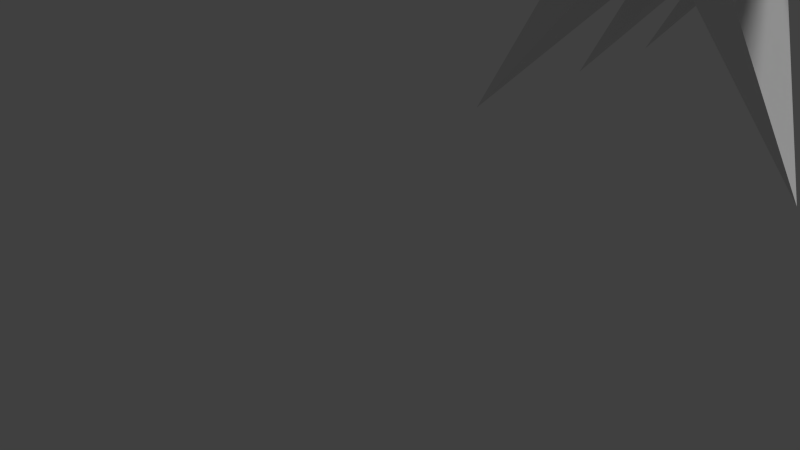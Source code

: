 # Source: arvoreCartunizada.blend  (saved by Blender 2.73.0; exported with 4.5.12 LTS)
import bpy
from mathutils import Matrix  # noqa: F401  (used for matrix-valued properties, if any)

bpy.ops.wm.read_factory_settings(use_empty=True)
scene = bpy.context.scene
scene.name = 'Scene'

# ---- collections
col_collection_1 = bpy.data.collections.new('Collection 1'); scene.collection.children.link(col_collection_1)

# ---- world
world_world = bpy.data.worlds.new('World'); scene.world = world_world
world_world.color = (0.05088, 0.05088, 0.05088)
world_world.use_sun_shadow = False
world_world.sun_shadow_jitter_overblur = 0.0
world_world.cycles.sampling_method = 'MANUAL'
world_world.cycles.sample_map_resolution = 256

# ---- cameras
cam_camera = bpy.data.cameras.new('Camera')
cam_camera.clip_end = 100.0
cam_camera.lens = 35.0
cam_camera.sensor_width = 32.0
cam_camera.sensor_height = 18.0
cam_camera.ortho_scale = 7.314
cam_camera.dof.focus_distance = 0.0
cam_camera.dof.aperture_fstop = 128.0

# ---- lights
light_lamp = bpy.data.lights.new('Lamp', 'SUN')
light_lamp.transmission_factor = 0.0
light_lamp.cutoff_distance = 30.0
light_lamp.angle = 0.1993
light_lamp.energy = 1.0
light_lamp.shadow_buffer_clip_start = 1.001
light_lamp.shadow_soft_size = 0.1
light_lamp.shadow_cascade_max_distance = 1000.0
light_lamp.cycles.use_multiple_importance_sampling = False

# ---- meshes
me_c_rculo = bpy.data.meshes.new('Círculo')
me_c_rculo.from_pydata([(-0.108, 4.531, -0.4155), (-2.749, 4.531, -2.501), (-0.7559, 4.531, -0.1489), (-3.542, 4.531, 1.418), (-0.108, 6.841, -0.4155), (-0.364, 4.531, 0.4518), (0.9903, 4.531, 3.332), (0.3764, 4.531, 0.3304), (4.21, 4.531, 0.6848), (0.4347, 4.531, -0.1755), (2.168, 4.531, -2.501), (-0.5449, 6.841, -0.553), (-0.7559, 6.841, -0.1489), (-0.9426, 6.841, 0.07734), (-0.364, 6.841, 0.4518), (0.1878, 6.841, 0.59), (0.3764, 6.841, 0.3304), (0.8187, 6.841, 0.07128), (0.4347, 6.841, -0.1755), (0.4185, 6.841, -0.553), (-0.06948, 6.885, -0.4422), (-2.594, 6.885, -2.434), (-0.7174, 6.885, -0.1757), (-3.305, 6.885, 1.356), (-0.3255, 6.885, 0.4251), (0.9941, 6.885, 3.164), (0.4149, 6.885, 0.3036), (4.084, 6.885, 0.6235), (0.4732, 6.885, -0.2022), (2.124, 6.885, -2.434), (-0.06948, 8.645, -0.4422), (-0.4518, 8.645, -0.5306), (-0.7174, 8.645, -0.1757), (-0.8087, 8.645, 0.03513), (-0.3255, 8.645, 0.4251), (0.2057, 8.645, 0.4952), (0.4149, 8.645, 0.3036), (0.7719, 8.645, 0.02968), (0.4732, 8.645, -0.2022), (0.4128, 8.645, -0.5306), (-0.06948, 8.807, -0.4422), (-2.579, 8.807, -2.42), (-0.7174, 8.807, -0.1757), (-3.278, 8.807, 1.352), (-0.3255, 8.807, 0.4251), (0.9884, 8.807, 3.145), (0.4149, 8.807, 0.3036), (4.06, 8.807, 0.6194), (0.4732, 8.807, -0.2022), (2.112, 8.807, -2.42), (-0.02257, 11.03, -0.04061), (-0.07932, -0.3592, -0.2541), (-0.07932, 5.701, -0.2541), (0.07793, -0.3592, -0.2285), (0.07793, 5.701, -0.2285), (0.204, -0.3592, -0.1568), (0.204, 5.701, -0.1568), (0.274, -0.3592, -0.05332), (0.274, 5.701, -0.05332), (0.274, -0.3592, 0.06158), (0.274, 5.701, 0.06159), (0.204, -0.3592, 0.1651), (0.204, 5.701, 0.1651), (0.07793, -0.3592, 0.2367), (0.07793, 5.701, 0.2368), (-0.07932, -0.3592, 0.2623), (-0.07932, 5.701, 0.2623), (-0.2366, -0.3592, 0.2367), (-0.2366, 5.701, 0.2368), (-0.3627, -0.3592, 0.1651), (-0.3627, 5.701, 0.1651), (-0.4327, -0.3592, 0.06158), (-0.4327, 5.701, 0.06159), (-0.4327, -0.3592, -0.05332), (-0.4327, 5.701, -0.05332), (-0.3627, -0.3592, -0.1568), (-0.3627, 5.701, -0.1568), (-0.2366, -0.3592, -0.2285), (-0.2366, 5.701, -0.2285)], [], [(3, 5, 14, 13), (10, 0, 4, 19), (9, 10, 19, 18), (8, 9, 18, 17), (7, 8, 17, 16), (6, 7, 16, 15), (5, 6, 15, 14), (2, 3, 13, 12), (1, 2, 12, 11), (0, 1, 11, 4), (13, 14, 24, 23), (19, 4, 20, 29), (18, 19, 29, 28), (17, 18, 28, 27), (16, 17, 27, 26), (15, 16, 26, 25), (14, 15, 25, 24), (12, 13, 23, 22), (4, 11, 21, 20), (11, 12, 22, 21), (23, 24, 34, 33), (29, 20, 30, 39), (28, 29, 39, 38), (27, 28, 38, 37), (26, 27, 37, 36), (25, 26, 36, 35), (24, 25, 35, 34), (22, 23, 33, 32), (20, 21, 31, 30), (21, 22, 32, 31), (33, 34, 44, 43), (39, 30, 40, 49), (38, 39, 49, 48), (37, 38, 48, 47), (36, 37, 47, 46), (35, 36, 46, 45), (34, 35, 45, 44), (32, 33, 43, 42), (30, 31, 41, 40), (31, 32, 42, 41), (1, 0, 10, 9, 8, 7, 6, 5, 3, 2), (23, 22, 21, 20, 29, 28, 27, 26, 25, 24), (43, 42, 41, 40, 49, 48, 47, 46, 45, 44), (51, 52, 54, 53), (53, 54, 56, 55), (55, 56, 58, 57), (57, 58, 60, 59), (59, 60, 62, 61), (61, 62, 64, 63), (63, 64, 66, 65), (65, 66, 68, 67), (67, 68, 70, 69), (69, 70, 72, 71), (71, 72, 74, 73), (73, 74, 76, 75), (75, 76, 78, 77), (77, 78, 52, 51), (43, 44, 50), (49, 40, 50), (48, 49, 50), (47, 48, 50), (46, 47, 50), (45, 46, 50), (44, 45, 50), (42, 43, 50), (40, 41, 50), (41, 42, 50)])
me_c_rculo.polygons.foreach_set('use_smooth', [0, 0, 0, 0, 0, 0, 0, 0, 0, 0, 0, 0, 0, 0, 0, 0, 0, 0, 0, 0, 0, 0, 0, 0, 0, 0, 0, 0, 0, 0, 0, 0, 0, 0, 0, 0, 0, 0, 0, 0, 0, 0, 0, 1, 1, 1, 1, 1, 1, 1, 1, 1, 1, 1, 1, 1, 1, 0, 0, 0, 0, 0, 0, 0, 0, 0, 0])
_uv = me_c_rculo.uv_layers.new(name='Mapa UV')
_uv.uv.foreach_set('vector', [0.2293, 0.3674, 0.1439, 0.2845, 0.1578, 0.2205, 0.1924, 0.2264, 0.2262, 0.000333, 0.2564, 0.123, 0.1973, 0.1707, 0.1841, 0.1456, 0.1356, 0.08774, 0.2262, 0.000333, 0.1841, 0.1456, 0.1612, 0.1614, 0.000333, 0.07346, 0.1356, 0.08774, 0.1612, 0.1614, 0.1338, 0.1634, 0.06174, 0.19, 0.000333, 0.07346, 0.1338, 0.1634, 0.1357, 0.1911, 0.0003331, 0.3245, 0.06174, 0.19, 0.1357, 0.1911, 0.1327, 0.2119, 0.1439, 0.2845, 0.0003331, 0.3245, 0.1327, 0.2119, 0.1578, 0.2205, 0.261, 0.2486, 0.2293, 0.3674, 0.1924, 0.2264, 0.2, 0.2102, 0.377, 0.1855, 0.261, 0.2486, 0.2, 0.2102, 0.2165, 0.1864, 0.2564, 0.123, 0.377, 0.1855, 0.2165, 0.1864, 0.1973, 0.1707, 0.8087, 0.1583, 0.8121, 0.186, 0.8101, 0.1866, 0.6903, 0.1554, 0.8702, 0.1803, 0.8524, 0.167, 0.8549, 0.1671, 0.9981, 0.1783, 0.8537, 0.1927, 0.8702, 0.1803, 0.9981, 0.1783, 0.856, 0.1932, 0.8517, 0.2125, 0.8537, 0.1927, 0.856, 0.1932, 0.9088, 0.3374, 0.8295, 0.2076, 0.8517, 0.2125, 0.9088, 0.3374, 0.8314, 0.2092, 0.8121, 0.2066, 0.8295, 0.2076, 0.8314, 0.2092, 0.6903, 0.2972, 0.8121, 0.186, 0.8121, 0.2066, 0.6903, 0.2972, 0.8101, 0.1866, 0.8239, 0.1543, 0.8087, 0.1583, 0.6903, 0.1554, 0.8255, 0.1523, 0.8524, 0.167, 0.8481, 0.1478, 0.8914, 0.00923, 0.8549, 0.1671, 0.8481, 0.1478, 0.8239, 0.1543, 0.8255, 0.1523, 0.8914, 0.00923, 0.1366, 0.705, 0.1363, 0.5951, 0.1709, 0.5664, 0.1944, 0.5873, 0.3495, 0.4408, 0.2869, 0.5509, 0.2298, 0.5516, 0.2324, 0.5262, 0.2261, 0.4671, 0.3495, 0.4408, 0.2324, 0.5262, 0.2078, 0.523, 0.1347, 0.368, 0.2261, 0.4671, 0.2078, 0.523, 0.187, 0.5116, 0.1286, 0.4984, 0.1347, 0.368, 0.187, 0.5116, 0.1713, 0.5315, 0.000333, 0.5552, 0.1286, 0.4984, 0.1713, 0.5315, 0.1604, 0.5448, 0.1363, 0.5951, 0.000333, 0.5552, 0.1604, 0.5448, 0.1709, 0.5664, 0.2249, 0.6315, 0.1366, 0.705, 0.1944, 0.5873, 0.208, 0.5825, 0.2869, 0.5509, 0.3495, 0.6693, 0.2329, 0.5725, 0.2298, 0.5516, 0.3495, 0.6693, 0.2249, 0.6315, 0.208, 0.5825, 0.2329, 0.5725, 0.4917, 0.1496, 0.4877, 0.1747, 0.4837, 0.1751, 0.3777, 0.1263, 0.5465, 0.1675, 0.5302, 0.1545, 0.5335, 0.1518, 0.6897, 0.1581, 0.5317, 0.181, 0.5465, 0.1675, 0.6897, 0.1581, 0.5354, 0.1833, 0.5269, 0.1989, 0.5317, 0.181, 0.5354, 0.1833, 0.5594, 0.3374, 0.5072, 0.1945, 0.5269, 0.1989, 0.5594, 0.3374, 0.5068, 0.1985, 0.494, 0.1945, 0.5072, 0.1945, 0.5068, 0.1985, 0.3777, 0.298, 0.4877, 0.1747, 0.494, 0.1945, 0.3777, 0.298, 0.4837, 0.1751, 0.5029, 0.1465, 0.4917, 0.1496, 0.3777, 0.1263, 0.5018, 0.1429, 0.5302, 0.1545, 0.5229, 0.1396, 0.5247, 0.000333, 0.5335, 0.1518, 0.5229, 0.1396, 0.5029, 0.1465, 0.5018, 0.1429, 0.5247, 0.000333, 0.7148, 0.4898, 0.5625, 0.5379, 0.6321, 0.671, 0.5409, 0.5522, 0.4329, 0.671, 0.5158, 0.5381, 0.3502, 0.4898, 0.5219, 0.508, 0.5254, 0.368, 0.5596, 0.5077, 0.516, 0.6717, 0.5517, 0.8032, 0.7001, 0.7874, 0.5546, 0.8333, 0.6207, 0.9612, 0.533, 0.8477, 0.4296, 0.9612, 0.5078, 0.8336, 0.3502, 0.7874, 0.514, 0.8034, 0.1662, 0.7057, 0.2021, 0.8361, 0.3495, 0.8205, 0.205, 0.8663, 0.2706, 0.9934, 0.1834, 0.8806, 0.08057, 0.9934, 0.1582, 0.8665, 0.001642, 0.8205, 0.1644, 0.8364, 0.7482, 0.4459, 0.7482, 0.5622, 0.7416, 0.5622, 0.7417, 0.4459, 0.7417, 0.4459, 0.7416, 0.5622, 0.7351, 0.5622, 0.7352, 0.4459, 0.7352, 0.4459, 0.7351, 0.5622, 0.7286, 0.5622, 0.7286, 0.4459, 0.7286, 0.4459, 0.7286, 0.5622, 0.722, 0.5622, 0.7221, 0.4459, 0.7221, 0.4459, 0.722, 0.5622, 0.7155, 0.5622, 0.7156, 0.4459, 0.807, 0.446, 0.807, 0.5622, 0.8004, 0.5622, 0.8005, 0.446, 0.8005, 0.446, 0.8004, 0.5622, 0.7939, 0.5622, 0.794, 0.446, 0.794, 0.446, 0.7939, 0.5622, 0.7874, 0.5622, 0.7874, 0.446, 0.7874, 0.446, 0.7874, 0.5622, 0.7808, 0.5622, 0.7809, 0.446, 0.7809, 0.446, 0.7808, 0.5622, 0.7743, 0.5622, 0.7744, 0.4459, 0.7744, 0.4459, 0.7743, 0.5622, 0.7678, 0.5622, 0.7678, 0.4459, 0.7678, 0.4459, 0.7678, 0.5622, 0.7612, 0.5622, 0.7613, 0.4459, 0.7613, 0.4459, 0.7612, 0.5622, 0.7547, 0.5622, 0.7548, 0.4459, 0.7548, 0.4459, 0.7547, 0.5622, 0.7482, 0.5622, 0.7482, 0.4459, 0.8077, 0.4984, 0.9274, 0.4459, 0.9743, 0.4984, 0.9855, 0.8945, 0.8475, 0.8566, 0.8488, 0.7886, 0.8489, 0.9319, 0.9866, 0.8952, 0.8489, 0.9997, 0.7007, 0.8952, 0.8489, 0.9319, 0.8489, 0.9997, 0.857, 0.7187, 0.9982, 0.6717, 0.8591, 0.7879, 0.7007, 0.6717, 0.857, 0.7187, 0.8591, 0.7879, 0.8692, 0.424, 0.7155, 0.368, 0.9119, 0.368, 0.8454, 0.6332, 0.7155, 0.671, 0.8423, 0.5629, 0.8475, 0.8566, 0.7007, 0.8945, 0.8488, 0.7886, 0.9887, 0.671, 0.8454, 0.6332, 0.8423, 0.5629])
me_c_rculo.use_remesh_preserve_volume = False
me_c_rculo.use_remesh_preserve_attributes = False
me_c_rculo.use_mirror_vertex_groups = False
me_c_rculo.update()

# ---- objects
ob_infinitytreemesh = bpy.data.objects.new('InfinityTreeMesh', me_c_rculo)
ob_lamp = bpy.data.objects.new('Lamp', light_lamp)
ob_camera = bpy.data.objects.new('Camera', cam_camera)

# ---- transforms, parenting, visibility, modifiers, constraints
ob_infinitytreemesh.location = (0.0, 0.0, 4.287)
ob_infinitytreemesh.scale = (1.32, 1.32, 1.853)
ob_infinitytreemesh.lineart.crease_threshold = 0.0
ob_lamp.location = (4.076, 1.005, 14.27)
ob_lamp.rotation_euler = (0.6503, 0.05522, 1.866)
ob_lamp.lock_rotations_4d = False
ob_lamp.empty_display_type = 'ARROWS'
ob_lamp.color = (0.0, 0.0, 0.0, 0.0)
ob_lamp.lineart.crease_threshold = 0.0
ob_camera.location = (7.481, -6.508, 5.344)
ob_camera.rotation_euler = (1.109, 0.01082, 0.8149)
ob_camera.lock_rotations_4d = False
ob_camera.empty_display_type = 'ARROWS'
ob_camera.color = (0.0, 0.0, 0.0, 0.0)
ob_camera.display_type = 'WIRE'
ob_camera.lineart.crease_threshold = 0.0

# ---- collection membership
col_collection_1.objects.link(ob_infinitytreemesh)
col_collection_1.objects.link(ob_lamp)
col_collection_1.objects.link(ob_camera)

# ---- scene / render settings (as saved in the file)
scene.camera = ob_camera
scene.frame_start = 1; scene.frame_end = 250; scene.frame_set(1)
scene.render.engine = 'BLENDER_EEVEE_NEXT'
scene.render.resolution_percentage = 50
scene.render.dither_intensity = 0.0
scene.cycles.use_denoising = False
scene.cycles.samples = 10
scene.cycles.sampling_pattern = 'TABULATED_SOBOL'
scene.cycles.light_sampling_threshold = 0.0
scene.cycles.use_adaptive_sampling = False
scene.cycles.use_light_tree = False
scene.cycles.blur_glossy = 0.0
scene.cycles.volume_bounces = 1
scene.cycles.pixel_filter_type = 'GAUSSIAN'
scene.cycles.sample_clamp_indirect = 0.0
scene.view_settings.view_transform = 'Standard'
bpy.context.view_layer.update()
